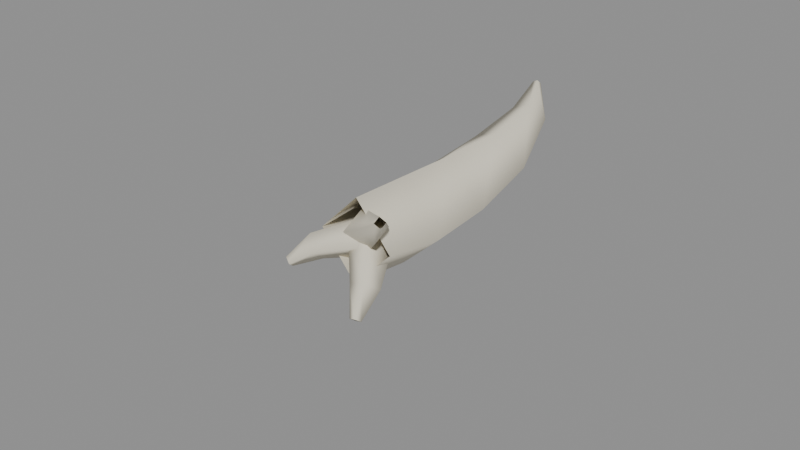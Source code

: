 # Source: cerberus_fang.blend  (saved by Blender 5.0.119; exported with 4.5.12 LTS)
import bpy
from mathutils import Matrix  # noqa: F401  (used for matrix-valued properties, if any)

bpy.ops.wm.read_factory_settings(use_empty=True)
scene = bpy.context.scene
scene.name = 'Scene'

# ---- materials (node trees are filled in below, after node groups)
mat_bone = bpy.data.materials.new('bone')
mat_bone.diffuse_color = (0.7451, 0.698, 0.5686, 1.0)
mat_ritual_gold = bpy.data.materials.new('ritual_gold')
mat_ritual_gold.diffuse_color = (0.5686, 0.4667, 0.2353, 1.0)

# ---- material node trees
mat_bone.use_nodes = True; mat_bone.node_tree.nodes.clear()
_N = mat_bone.node_tree.nodes; _L = mat_bone.node_tree.links
n0 = _N.new('ShaderNodeBsdfPrincipled'); n0.name = 'Principled BSDF'; n0.location = (-200, 100)
n0.inputs[0].default_value = (0.7451, 0.698, 0.5686, 1.0)
n0.inputs[2].default_value = 0.82
n1 = _N.new('ShaderNodeOutputMaterial'); n1.name = 'Material Output'; n1.location = (200, 100)
_L.new(n0.outputs[0], n1.inputs[0])
n1.is_active_output = True
mat_ritual_gold.use_nodes = True; mat_ritual_gold.node_tree.nodes.clear()
_N = mat_ritual_gold.node_tree.nodes; _L = mat_ritual_gold.node_tree.links
n0 = _N.new('ShaderNodeBsdfPrincipled'); n0.name = 'Principled BSDF'; n0.location = (-200, 100)
n0.inputs[0].default_value = (0.5686, 0.4667, 0.2353, 1.0)
n0.inputs[1].default_value = 0.75
n0.inputs[2].default_value = 0.48
n1 = _N.new('ShaderNodeOutputMaterial'); n1.name = 'Material Output'; n1.location = (200, 100)
_L.new(n0.outputs[0], n1.inputs[0])
n1.is_active_output = True

# ---- curves / text
cu_c_fangcurve = bpy.data.curves.new('C_FangCurve', 'CURVE')
cu_c_fangcurve.dimensions = '3D'
_sp = cu_c_fangcurve.splines.new('POLY'); _sp.points.add(5)
_sp.points.foreach_set('co', [0.0, -0.48, 0.02, 1.0, 0.02, -0.08, 0.0, 1.0, 0.08, 0.32, 0.08, 1.0, 0.18, 0.67, 0.24, 1.0, 0.22, 0.92, 0.43, 1.0, 0.15, 1.1, 0.57, 1.0])
_sp.points.foreach_set('radius', [0.9, 1.0, 0.9, 0.6667, 0.3667, 0.08333])
_sp.points.foreach_set('tilt', [0.0, 0.05236, 0.1396, 0.2793, 0.4189, 0.5411])
_sp.resolution_u = 1
_sp.resolution_v = 1
cu_c_fangcurve.materials.append(mat_bone)
cu_c_fangcurve.bevel_resolution = 0
cu_c_fangcurve.bevel_depth = 0.3
cu_c_fangcurve.resolution_u = 1
cu_c_fangcurve.resolution_v = 1
cu_c_fangcurve.fill_mode = 'FULL'
cu_c_root_0curve = bpy.data.curves.new('C_Root_0Curve', 'CURVE')
cu_c_root_0curve.dimensions = '3D'
_sp = cu_c_root_0curve.splines.new('POLY'); _sp.points.add(2)
_sp.points.foreach_set('co', [0.0, -0.36, 0.0, 1.0, -0.26, -0.53, -0.08, 1.0, -0.38, -0.64, -0.18, 1.0])
_sp.points.foreach_set('radius', [1.0, 0.6923, 0.2692])
_sp.resolution_u = 1
_sp.resolution_v = 1
cu_c_root_0curve.materials.append(mat_bone)
cu_c_root_0curve.bevel_resolution = 0
cu_c_root_0curve.bevel_depth = 0.13
cu_c_root_0curve.resolution_u = 1
cu_c_root_0curve.resolution_v = 1
cu_c_root_0curve.fill_mode = 'FULL'
cu_c_root_1curve = bpy.data.curves.new('C_Root_1Curve', 'CURVE')
cu_c_root_1curve.dimensions = '3D'
_sp = cu_c_root_1curve.splines.new('POLY'); _sp.points.add(2)
_sp.points.foreach_set('co', [0.03, -0.38, -0.02, 1.0, 0.16, -0.58, -0.18, 1.0, 0.19, -0.7, -0.33, 1.0])
_sp.points.foreach_set('radius', [1.0, 0.6923, 0.2692])
_sp.resolution_u = 1
_sp.resolution_v = 1
cu_c_root_1curve.materials.append(mat_bone)
cu_c_root_1curve.bevel_resolution = 0
cu_c_root_1curve.bevel_depth = 0.13
cu_c_root_1curve.resolution_u = 1
cu_c_root_1curve.resolution_v = 1
cu_c_root_1curve.fill_mode = 'FULL'
cu_c_root_2curve = bpy.data.curves.new('C_Root_2Curve', 'CURVE')
cu_c_root_2curve.dimensions = '3D'
_sp = cu_c_root_2curve.splines.new('POLY'); _sp.points.add(2)
_sp.points.foreach_set('co', [-0.01, -0.38, 0.05, 1.0, 0.18, -0.53, 0.18, 1.0, 0.31, -0.62, 0.29, 1.0])
_sp.points.foreach_set('radius', [1.0, 0.6923, 0.2692])
_sp.resolution_u = 1
_sp.resolution_v = 1
cu_c_root_2curve.materials.append(mat_bone)
cu_c_root_2curve.bevel_resolution = 0
cu_c_root_2curve.bevel_depth = 0.13
cu_c_root_2curve.resolution_u = 1
cu_c_root_2curve.resolution_v = 1
cu_c_root_2curve.fill_mode = 'FULL'
cu_c_goldscarcurve = bpy.data.curves.new('C_GoldScarCurve', 'CURVE')
cu_c_goldscarcurve.dimensions = '3D'
_sp = cu_c_goldscarcurve.splines.new('POLY'); _sp.points.add(3)
_sp.points.foreach_set('co', [-0.18, 0.1, -0.14, 1.0, -0.13, 0.2, -0.2, 1.0, -0.02, 0.3, -0.22, 1.0, 0.1, 0.36, -0.17, 1.0])
_sp.points.foreach_set('radius', [0.8182, 1.0, 0.9091, 0.4545])
_sp.resolution_u = 1
_sp.resolution_v = 1
cu_c_goldscarcurve.materials.append(mat_ritual_gold)
cu_c_goldscarcurve.bevel_resolution = 0
cu_c_goldscarcurve.bevel_depth = 0.022
cu_c_goldscarcurve.resolution_u = 1
cu_c_goldscarcurve.resolution_v = 1
cu_c_goldscarcurve.fill_mode = 'FULL'

# ---- objects
ob_item_cerberus_fang = bpy.data.objects.new('ITEM_cerberus_fang', None)
ob_c_fang = bpy.data.objects.new('C_Fang', cu_c_fangcurve)
ob_c_root_0 = bpy.data.objects.new('C_Root_0', cu_c_root_0curve)
ob_c_root_1 = bpy.data.objects.new('C_Root_1', cu_c_root_1curve)
ob_c_root_2 = bpy.data.objects.new('C_Root_2', cu_c_root_2curve)
ob_c_goldscar = bpy.data.objects.new('C_GoldScar', cu_c_goldscarcurve)

# ---- transforms, parenting, visibility, modifiers, constraints
ob_item_cerberus_fang.location = (0.0, 0.0, 0.0)
ob_item_cerberus_fang.empty_display_size = 0.22
ob_c_fang.parent = ob_item_cerberus_fang
ob_c_fang.location = (0.0, 0.0, 0.0)
ob_c_root_0.parent = ob_item_cerberus_fang
ob_c_root_0.location = (0.0, 0.0, 0.0)
ob_c_root_1.parent = ob_item_cerberus_fang
ob_c_root_1.location = (0.0, 0.0, 0.0)
ob_c_root_2.parent = ob_item_cerberus_fang
ob_c_root_2.location = (0.0, 0.0, 0.0)
ob_c_goldscar.parent = ob_item_cerberus_fang
ob_c_goldscar.location = (0.0, 0.0, 0.0)

# ---- collection membership
scene.collection.objects.link(ob_item_cerberus_fang)
scene.collection.objects.link(ob_c_fang)
scene.collection.objects.link(ob_c_root_0)
scene.collection.objects.link(ob_c_root_1)
scene.collection.objects.link(ob_c_root_2)
scene.collection.objects.link(ob_c_goldscar)

# ---- scene / render settings (as saved in the file)
scene.frame_start = 1; scene.frame_end = 250; scene.frame_set(1)
scene.render.engine = 'BLENDER_EEVEE_NEXT'
scene.render.bake_bias = 0.0
scene.render.bake_samples = 0
scene.cycles.sampling_pattern = 'TABULATED_SOBOL'
scene.eevee.use_volume_custom_range = False
bpy.context.view_layer.update()

# ---- added for rendering (the .blend has no active camera and no usable light): camera, sun + grey world if the file has none
cam_auto = bpy.data.cameras.new('AutoCamera')
cam_auto.lens = 50.0
cam_auto.sensor_width = 36.0
cam_auto.clip_end = 1000.0
ob_auto_camera = bpy.data.objects.new('AutoCamera', cam_auto)
scene.collection.objects.link(ob_auto_camera)
ob_auto_camera.location = (3.77694, -4.61399, 2.98655)
ob_auto_camera.rotation_euler = (1.09748, -7.21219e-08, 0.694738)
scene.camera = ob_auto_camera
light_auto_sun = bpy.data.lights.new('AutoSun', 'SUN')
light_auto_sun.energy = 3.0
light_auto_sun.angle = 0.0523599
ob_auto_sun = bpy.data.objects.new('AutoSun', light_auto_sun)
scene.collection.objects.link(ob_auto_sun)
ob_auto_sun.rotation_euler = (0.872665, 0.174533, 0.523599)
if scene.world is None:
    world_auto = bpy.data.worlds.new('AutoWorld')
    world_auto.color = (0.3, 0.3, 0.3)
    scene.world = world_auto
bpy.context.view_layer.update()
